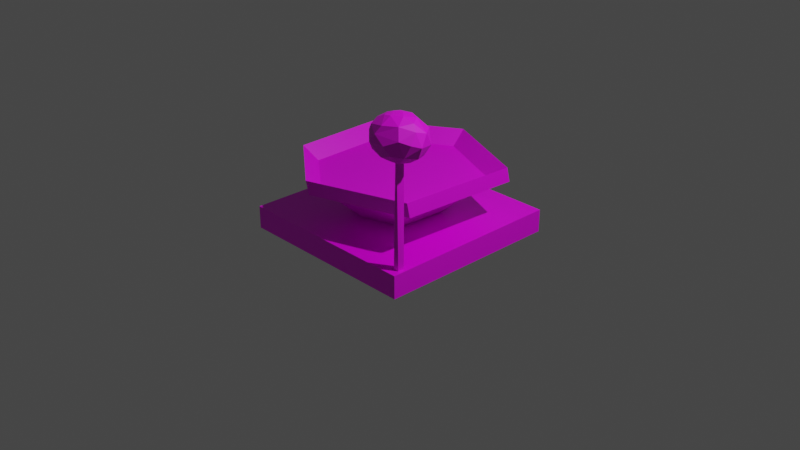 # Source: ChemistryHouse.blend  (saved by Blender 2.93.21; exported with 4.5.12 LTS)
import bpy
from mathutils import Matrix  # noqa: F401  (used for matrix-valued properties, if any)

bpy.ops.wm.read_factory_settings(use_empty=True)
scene = bpy.context.scene
scene.name = 'Scene'

# ---- collections
col_collection = bpy.data.collections.new('Collection'); scene.collection.children.link(col_collection)

# ---- images (referenced by path relative to the original .blend; pixels are not part of the script)
import os
ASSET_DIR = os.environ.get("B2B_ASSET_DIR", "")  # directory of the original .blend (textures are referenced by path, not embedded)
HERE = os.path.dirname(os.path.abspath(__file__))  # packed textures are extracted next to this script under _unpacked/

def load_image(name, relpath, width, height, colorspace="sRGB"):
    """Load a texture the original file referenced (path relative to the .blend, or extracted next to this script)."""
    p = next((c for c in (os.path.join(HERE, relpath), os.path.join(ASSET_DIR, relpath)) if relpath and os.path.exists(c)), "")
    if p:
        img = bpy.data.images.load(p, check_existing=True)
        img.name = name
    else:  # same state as the original file: an image datablock whose file is absent (Cycles renders it pink)
        img = bpy.data.images.new(name, width, height)
        img.source = "FILE"
        img.filepath = "//" + (relpath or name)
    img.colorspace_settings.name = colorspace
    return img
img_material_base_color = load_image('Material Base Color', 'Chemistry/ChemistryPlatform.png', 1024, 1024, 'sRGB')
img_material_001_base_color = load_image('Material.001 Base Color', 'Chemistry/ChemistryAll.png', 1024, 1024, 'sRGB')

# ---- materials (node trees are filled in below, after node groups)
mat_material = bpy.data.materials.new('Material')
mat_material.alpha_threshold = 0.0
mat_material.use_transparent_shadow = False
mat_material.line_color = (0.0, 0.0, 0.0, 1.0)
mat_material_001 = bpy.data.materials.new('Material.001')
mat_material_001.use_transparent_shadow = False

# ---- material node trees
mat_material.use_nodes = True; mat_material.node_tree.nodes.clear()
_N = mat_material.node_tree.nodes; _L = mat_material.node_tree.links
n0 = _N.new('ShaderNodeOutputMaterial'); n0.name = 'Material Output'; n0.location = (300, 300)
n1 = _N.new('ShaderNodeBsdfPrincipled'); n1.name = 'Principled BSDF'; n1.location = (10, 300)
n1.distribution = 'GGX'
n1.subsurface_method = 'BURLEY'
n1.inputs[2].default_value = 0.4
n1.inputs[3].default_value = 1.45
n1.inputs[27].default_value = (0.0, 0.0, 0.0, 1.0)
n1.inputs[28].default_value = 1.0
n2 = _N.new('ShaderNodeTexImage'); n2.name = 'Изображение-текстура'; n2.location = (-280, 275)
n2.image = img_material_base_color
_L.new(n1.outputs[0], n0.inputs[0])
_L.new(n2.outputs[0], n1.inputs[0])
n0.is_active_output = True
mat_material_001.use_nodes = True; mat_material_001.node_tree.nodes.clear()
_N = mat_material_001.node_tree.nodes; _L = mat_material_001.node_tree.links
n0 = _N.new('ShaderNodeBsdfPrincipled'); n0.name = 'Principled BSDF'; n0.location = (10, 300)
n0.distribution = 'GGX'
n0.subsurface_method = 'BURLEY'
n0.inputs[3].default_value = 1.45
n0.inputs[27].default_value = (0.0, 0.0, 0.0, 1.0)
n0.inputs[28].default_value = 1.0
n1 = _N.new('ShaderNodeOutputMaterial'); n1.name = 'Material Output'; n1.location = (300, 300)
n2 = _N.new('ShaderNodeTexImage'); n2.name = 'Изображение-текстура'; n2.location = (-280, 275)
n2.image = img_material_001_base_color
_L.new(n0.outputs[0], n1.inputs[0])
_L.new(n2.outputs[0], n0.inputs[0])
n1.is_active_output = True

# ---- world
world_world = bpy.data.worlds.new('World'); scene.world = world_world
world_world.use_nodes = True; world_world.node_tree.nodes.clear()
_N = world_world.node_tree.nodes; _L = world_world.node_tree.links
n0 = _N.new('ShaderNodeOutputWorld'); n0.name = 'World Output'; n0.location = (300, 300)
n1 = _N.new('ShaderNodeBackground'); n1.name = 'Background'; n1.location = (10, 300)
n1.inputs[0].default_value = (0.05088, 0.05088, 0.05088, 1.0)
_L.new(n1.outputs[0], n0.inputs[0])
n0.is_active_output = True
world_world.color = (0.05088, 0.05088, 0.05088)
world_world.use_sun_shadow = False
world_world.sun_shadow_jitter_overblur = 0.0

# ---- cameras
cam_camera = bpy.data.cameras.new('Camera')
cam_camera.clip_end = 100.0
cam_camera.ortho_scale = 7.314

# ---- lights
light_light = bpy.data.lights.new('Light', 'POINT')
light_light.transmission_factor = 0.0
light_light.energy = 1000.0
light_light.shadow_soft_size = 0.1
light_light.shadow_maximum_resolution = 0.006
light_light.use_absolute_resolution = True

# ---- meshes
me_cube = bpy.data.meshes.new('Cube')
me_cube.from_pydata([(1.0, 1.0, 1.0), (1.0, 1.0, -1.0), (1.0, -1.0, 1.0), (1.0, -1.0, -1.0), (-1.0, 1.0, 1.0), (-1.0, 1.0, -1.0), (-1.0, -1.0, 1.0), (-1.0, -1.0, -1.0)], [], [(0, 4, 6, 2), (3, 2, 6, 7), (7, 6, 4, 5), (5, 1, 3, 7), (1, 0, 2, 3), (5, 4, 0, 1)])
_uv = me_cube.uv_layers.new(name='UVMap')
_uv.uv.foreach_set('vector', [0.625, 0.5, 0.875, 0.5, 0.875, 0.75, 0.625, 0.75, 0.375, 0.75, 0.625, 0.75, 0.625, 1.0, 0.375, 1.0, 0.375, 0.0, 0.625, 0.0, 0.625, 0.25, 0.375, 0.25, 0.125, 0.5, 0.375, 0.5, 0.375, 0.75, 0.125, 0.75, 0.375, 0.5, 0.625, 0.5, 0.625, 0.75, 0.375, 0.75, 0.375, 0.25, 0.625, 0.25, 0.625, 0.5, 0.375, 0.5])
me_cube.materials.append(mat_material)
me_cube.use_remesh_preserve_volume = False
me_cube.use_remesh_preserve_attributes = False
me_cube.use_mirror_vertex_groups = False
me_cube.update()
me_x = bpy.data.meshes.new('Конус')
me_x.from_pydata([(0.1003, 1.019, -0.9998), (0.9298, 0.497, -0.9991), (0.9026, -0.4825, -0.9997), (0.2024, -1.018, -0.9995), (-0.815, -0.6688, -0.9991), (-0.8924, 0.5963, -0.9976), (0.0, 0.0, 1.0), (0.1761, -1.007, -0.6874), (-0.8413, -0.6586, -0.687), (-0.9187, 0.6065, -0.6855), (0.8763, -0.4723, -0.6876), (0.07399, 1.029, -0.6877), (0.9035, 0.5072, -0.687), (-0.9633, -0.848, 0.5692), (-0.9478, -0.8349, -2.836), (-0.9616, -0.9136, 0.5692), (-0.9528, -0.9294, -2.836), (-0.9045, -0.9214, 0.5692), (-0.89, -0.849, 0.5692), (-0.8813, -0.8706, -2.836), (-0.9951, -0.6281, -2.605), (-1.006, -0.678, -2.322), (-1.06, -0.7931, -3.018), (-1.112, -0.6951, -2.797), (-1.168, -0.721, -2.502), (-1.04, -0.8011, -2.172), (-1.196, -0.8083, -2.794), (-1.126, -0.7714, -2.284), (-1.232, -0.8965, -2.575), (-1.074, -0.8868, -2.174), (-1.117, -0.8827, -2.985), (-1.179, -0.8861, -2.319), (-1.179, -0.9187, -2.869), (-1.196, -0.9878, -2.65), (-1.067, -1.011, -2.956), (-1.013, -0.9046, -3.068), (-1.122, -1.062, -2.728), (-1.144, -1.019, -2.388), (-1.041, -1.089, -2.411), (-1.037, -0.9812, -2.189), (-0.9743, -0.8753, -2.121), (-0.9173, -0.9621, -3.061), (-0.9951, -1.123, -2.599), (-0.9456, -0.8465, -3.083), (-0.9128, -1.064, -2.923), (-0.8764, -1.11, -2.765), (-0.7885, -1.095, -2.552), (-0.9118, -1.073, -2.299), (-0.8354, -0.9547, -3.033), (-0.7438, -1.028, -2.844), (-0.7684, -1.045, -2.364), (-0.8108, -0.9625, -2.19), (-0.6903, -0.912, -2.882), (-0.9177, -0.9615, -2.143), (-0.8529, -0.8666, -3.069), (-0.6653, -0.9844, -2.656), (-0.6881, -0.9389, -2.37), (-0.6383, -0.8753, -2.602), (-0.7475, -0.8599, -2.226), (-0.7561, -0.8523, -2.986), (-0.6668, -0.8277, -2.414), (-0.6791, -0.7676, -2.751), (-0.849, -0.7853, -3.032), (-0.7321, -0.7361, -2.357), (-0.8953, -0.7671, -2.161), (-0.7843, -0.7203, -2.899), (-0.7885, -0.6558, -2.652), (-0.8517, -0.6462, -2.444), (-0.9094, -0.6577, -2.847), (-0.8457, -0.7009, -2.279), (-0.8735, -0.8434, -2.127), (-0.9507, -0.7417, -3.017)], [], [(0, 6, 1), (1, 6, 2), (2, 6, 3), (3, 6, 4), (4, 6, 5), (5, 6, 0), (14, 13, 18), (16, 15, 13), (24, 27, 21), (68, 71, 23), (20, 23, 24), (16, 17, 15), (20, 24, 21), (19, 18, 17), (71, 43, 22), (23, 22, 26), (24, 26, 28), (26, 32, 28), (26, 30, 32), (31, 28, 37), (32, 33, 28), (31, 37, 39), (30, 34, 32), (35, 34, 30), (28, 33, 37), (37, 36, 38), (35, 43, 41), (40, 39, 53), (39, 38, 47), (39, 47, 53), (38, 42, 47), (42, 45, 46), (46, 50, 47), (47, 51, 53), (50, 51, 47), (46, 49, 55), (49, 52, 55), (49, 48, 52), (55, 56, 50), (41, 43, 54), (51, 70, 53), (40, 53, 70), (12, 11, 0, 1), (56, 58, 51), (48, 54, 59), (57, 60, 56), (55, 52, 57), (59, 61, 52), (52, 61, 57), (58, 63, 64), (54, 62, 59), (60, 61, 63), (63, 66, 67), (62, 71, 65), (43, 71, 62), (68, 20, 66), (69, 67, 21), (10, 2, 3, 7), (11, 12, 10, 7, 8, 9), (8, 4, 5, 9), (7, 3, 4, 8), (10, 12, 1, 2), (11, 9, 5, 0), (25, 64, 21, 27), (14, 16, 13), (20, 68, 23), (17, 16, 19), (40, 70, 64, 25), (15, 17, 18, 13), (67, 20, 21), (69, 21, 64), (23, 71, 22), (19, 14, 18), (16, 14, 19), (29, 25, 27, 31), (22, 43, 35), (24, 23, 26), (45, 36, 34, 44), (26, 22, 30), (24, 31, 27), (24, 28, 31), (25, 29, 40), (30, 22, 35), (32, 34, 36), (29, 31, 39), (40, 29, 39), (32, 36, 33), (37, 33, 36), (39, 37, 38), (35, 41, 34), (38, 36, 42), (34, 41, 44), (36, 45, 42), (48, 49, 44, 41), (42, 46, 47), (45, 44, 49), (46, 45, 49), (46, 55, 50), (50, 56, 51), (48, 41, 54), (51, 58, 70), (52, 48, 59), (55, 57, 56), (56, 60, 58), (58, 60, 63), (60, 57, 61), (70, 58, 64), (59, 65, 61), (59, 62, 65), (63, 61, 66), (61, 65, 66), (64, 63, 69), (69, 63, 67), (54, 43, 62), (65, 68, 66), (65, 71, 68), (67, 66, 20)])
_uv = me_x.uv_layers.new(name='UVКарта')
_uv.uv.foreach_set('vector', [0.273, 0.4831, 0.25, 0.25, 0.4495, 0.3579, 0.4495, 0.3579, 0.25, 0.25, 0.4566, 0.1396, 0.4566, 0.1396, 0.25, 0.25, 0.2945, 0.02349, 0.2945, 0.02349, 0.25, 0.25, 0.07539, 0.1053, 0.07539, 0.1053, 0.25, 0.25, 0.06489, 0.3724, 0.06489, 0.3724, 0.25, 0.25, 0.273, 0.4831, 0.9267, 1.0, 0.8672, 0.5, 1.0, 0.5, 0.5712, 1.0, 0.6287, 0.5, 0.8672, 0.5, 0.6071, 0.4354, 0.5932, 0.2787, 0.7034, 0.3064, 0.7656, 0.6594, 0.7344, 0.822, 0.6384, 0.6303, 0.7197, 0.5003, 0.6384, 0.6303, 0.6071, 0.4354, 0.5712, 1.0, 0.4138, 0.5, 0.6287, 0.5, 0.7197, 0.5003, 0.6071, 0.4354, 0.7034, 0.3064, 0.217, 1.0, 0.1411, 0.5, 0.4138, 0.5, 0.7344, 0.822, 0.6503, 0.9633, 0.6017, 0.8259, 0.6384, 0.6303, 0.6017, 0.8259, 0.5466, 0.6298, 0.6071, 0.4354, 0.5466, 0.6298, 0.4883, 0.4858, 0.5466, 0.6298, 0.4642, 0.6823, 0.4883, 0.4858, 0.5466, 0.6298, 0.4941, 0.7935, 0.4642, 0.6823, 0.4893, 0.2999, 0.4883, 0.4858, 0.3916, 0.3603, 0.4642, 0.6823, 0.4239, 0.5316, 0.4883, 0.4858, 0.4893, 0.2999, 0.3916, 0.3603, 0.3596, 0.1783, 0.4941, 0.7935, 0.3605, 0.758, 0.4642, 0.6823, 0.4421, 0.9103, 0.3605, 0.758, 0.4941, 0.7935, 0.4883, 0.4858, 0.4239, 0.5316, 0.3916, 0.3603, 0.3916, 0.3603, 0.3613, 0.5799, 0.3076, 0.3732, 0.4421, 0.9103, 0.3281, 1.0, 0.2274, 0.8907, 0.3684, 0.02622, 0.3596, 0.1783, 0.2182, 0.1085, 0.3596, 0.1783, 0.3076, 0.3732, 0.2344, 0.2921, 0.3596, 0.1783, 0.2344, 0.2921, 0.2182, 0.1085, 0.3076, 0.3732, 0.2803, 0.4997, 0.2344, 0.2921, 0.2803, 0.4997, 0.2187, 0.5953, 0.1685, 0.4684, 0.1685, 0.4684, 0.1387, 0.3409, 0.2344, 0.2921, 0.2344, 0.2921, 0.1091, 0.1789, 0.2182, 0.1085, 0.1387, 0.3409, 0.1091, 0.1789, 0.2344, 0.2921, 0.1685, 0.4684, 0.1333, 0.6643, 0.06894, 0.535, 0.1333, 0.6643, 0.03254, 0.6992, 0.06894, 0.535, 0.1333, 0.6643, 0.1262, 0.8462, 0.03254, 0.6992, 0.06894, 0.535, 0.0467, 0.3412, 0.1387, 0.3409, 0.2274, 0.8907, 0.07813, 1.0, 0.02638, 0.9126, 0.1091, 0.1789, 0.01724, 0.09122, 0.2182, 0.1085, 0.07813, 0.0, 0.2182, 0.1085, 0.01724, 0.09122, 0.4495, 0.3579, 0.273, 0.4831, 0.273, 0.4831, 0.4495, 0.3579, 0.0467, 0.3412, 0.01546, 0.2155, 0.1091, 0.1789, 0.1262, 0.8462, 0.02638, 0.9126, 0.01547, 0.8125, 0.008384, 0.5098, 1.835e-08, 0.3365, 0.0467, 0.3412, 0.06894, 0.535, 0.03254, 0.6992, 0.008384, 0.5098, 0.9698, 0.7938, 0.923, 0.5997, 0.9949, 0.7082, 0.9949, 0.7082, 0.923, 0.5997, 0.9905, 0.5003, 0.9769, 0.2155, 0.8993, 0.3318, 0.7988, 0.1517, 0.9562, 0.9126, 0.8593, 0.8481, 0.9698, 0.7938, 0.9706, 0.3731, 0.923, 0.5997, 0.8993, 0.3318, 0.8993, 0.3318, 0.8315, 0.5316, 0.7976, 0.4045, 0.8593, 0.8481, 0.7344, 0.822, 0.86, 0.7078, 0.6503, 0.9633, 0.7344, 0.822, 0.8593, 0.8481, 0.7656, 0.6594, 0.7197, 0.5003, 0.8315, 0.5316, 0.8122, 0.2775, 0.7976, 0.4045, 0.7034, 0.3064, 0.4566, 0.1396, 0.4566, 0.1396, 0.2945, 0.02349, 0.2945, 0.02349, 0.773, 0.4831, 0.9495, 0.3579, 0.9566, 0.1396, 0.7945, 0.02349, 0.5754, 0.1053, 0.5649, 0.3724, 0.07539, 0.1053, 0.07539, 0.1053, 0.06489, 0.3724, 0.06489, 0.3724, 0.2945, 0.02349, 0.2945, 0.02349, 0.07539, 0.1053, 0.07539, 0.1053, 0.4566, 0.1396, 0.4495, 0.3579, 0.4495, 0.3579, 0.4566, 0.1396, 0.273, 0.4831, 0.06489, 0.3724, 0.06489, 0.3724, 0.273, 0.4831, 0.6094, 0.1522, 0.7988, 0.1517, 0.7034, 0.3064, 0.5932, 0.2787, 0.9267, 1.0, 0.5712, 1.0, 0.8672, 0.5, 0.7197, 0.5003, 0.7656, 0.6594, 0.6384, 0.6303, 0.4138, 0.5, 0.5712, 1.0, 0.217, 1.0, 0.5442, 0.04576, 0.8968, 0.07868, 0.7988, 0.1517, 0.6094, 0.1522, 0.9105, 0.09684, 0.6359, 0.05966, 0.5923, 0.3789, 0.9102, 0.3955, 0.7976, 0.4045, 0.7197, 0.5003, 0.7034, 0.3064, 0.8122, 0.2775, 0.7034, 0.3064, 0.7988, 0.1517, 0.6384, 0.6303, 0.7344, 0.822, 0.6017, 0.8259, 0.217, 1.0, 0.02717, 1.0, 0.1411, 0.5, 0.3247, 0.09104, 0.3325, 0.444, 0.04629, 0.293, 0.4848, 0.1527, 0.6094, 0.1522, 0.5932, 0.2787, 0.4893, 0.2999, 0.6017, 0.8259, 0.6503, 0.9633, 0.4421, 0.9103, 0.6071, 0.4354, 0.6384, 0.6303, 0.5466, 0.6298, 0.2187, 0.5953, 0.3613, 0.5799, 0.3605, 0.758, 0.2343, 0.7235, 0.5466, 0.6298, 0.6017, 0.8259, 0.4941, 0.7935, 0.6071, 0.4354, 0.4893, 0.2999, 0.5932, 0.2787, 0.6071, 0.4354, 0.4883, 0.4858, 0.4893, 0.2999, 0.6094, 0.1522, 0.4848, 0.1527, 0.5442, 0.04576, 0.4941, 0.7935, 0.6017, 0.8259, 0.4421, 0.9103, 0.4642, 0.6823, 0.3605, 0.758, 0.3613, 0.5799, 0.4848, 0.1527, 0.4893, 0.2999, 0.3596, 0.1783, 0.3684, 0.02622, 0.4848, 0.1527, 0.3596, 0.1783, 0.4642, 0.6823, 0.3613, 0.5799, 0.4239, 0.5316, 0.3916, 0.3603, 0.4239, 0.5316, 0.3613, 0.5799, 0.3596, 0.1783, 0.3916, 0.3603, 0.3076, 0.3732, 0.4421, 0.9103, 0.2274, 0.8907, 0.3605, 0.758, 0.3076, 0.3732, 0.3613, 0.5799, 0.2803, 0.4997, 0.3605, 0.758, 0.2274, 0.8907, 0.2343, 0.7235, 0.3613, 0.5799, 0.2187, 0.5953, 0.2803, 0.4997, 0.1262, 0.8462, 0.1333, 0.6643, 0.2343, 0.7235, 0.2274, 0.8907, 0.2803, 0.4997, 0.1685, 0.4684, 0.2344, 0.2921, 0.2187, 0.5953, 0.2343, 0.7235, 0.1333, 0.6643, 0.1685, 0.4684, 0.2187, 0.5953, 0.1333, 0.6643, 0.1685, 0.4684, 0.06894, 0.535, 0.1387, 0.3409, 0.1387, 0.3409, 0.0467, 0.3412, 0.1091, 0.1789, 0.1262, 0.8462, 0.2274, 0.8907, 0.02638, 0.9126, 0.1091, 0.1789, 0.01546, 0.2155, 0.01724, 0.09122, 0.03254, 0.6992, 0.1262, 0.8462, 0.01547, 0.8125, 0.06894, 0.535, 0.008384, 0.5098, 0.0467, 0.3412, 0.0467, 0.3412, 1.835e-08, 0.3365, 0.01546, 0.2155, 0.9769, 0.2155, 0.9706, 0.3731, 0.8993, 0.3318, 0.9706, 0.3731, 0.9905, 0.5003, 0.923, 0.5997, 0.8968, 0.07868, 0.9769, 0.2155, 0.7988, 0.1517, 0.9698, 0.7938, 0.86, 0.7078, 0.923, 0.5997, 0.9698, 0.7938, 0.8593, 0.8481, 0.86, 0.7078, 0.8993, 0.3318, 0.923, 0.5997, 0.8315, 0.5316, 0.923, 0.5997, 0.86, 0.7078, 0.8315, 0.5316, 0.7988, 0.1517, 0.8993, 0.3318, 0.8122, 0.2775, 0.8122, 0.2775, 0.8993, 0.3318, 0.7976, 0.4045, 0.9562, 0.9126, 0.6503, 0.9633, 0.8593, 0.8481, 0.86, 0.7078, 0.7656, 0.6594, 0.8315, 0.5316, 0.86, 0.7078, 0.7344, 0.822, 0.7656, 0.6594, 0.7976, 0.4045, 0.8315, 0.5316, 0.7197, 0.5003])
me_x.materials.append(mat_material_001)
me_x.use_remesh_fix_poles = True
me_x.use_remesh_preserve_attributes = False
me_x.update()

# ---- objects
ob_cube = bpy.data.objects.new('Cube', me_cube)
ob_light = bpy.data.objects.new('Light', light_light)
ob_camera = bpy.data.objects.new('Camera', cam_camera)
ob_x = bpy.data.objects.new('Конус', me_x)

# ---- transforms, parenting, visibility, modifiers, constraints
ob_cube.location = (0.0, 0.0, 0.0)
ob_cube.scale = (1.0, 1.0, 0.1203)
ob_cube.lock_rotations_4d = False
ob_cube.empty_display_type = 'ARROWS'
ob_cube.lineart.crease_threshold = 0.0
ob_light.location = (4.076, 1.005, 5.904)
ob_light.rotation_euler = (0.6503, 0.05522, 1.866)
ob_light.lock_rotations_4d = False
ob_light.empty_display_type = 'ARROWS'
ob_light.color = (0.0, 0.0, 0.0, 0.0)
ob_light.lineart.crease_threshold = 0.0
ob_camera.location = (7.359, -6.926, 4.958)
ob_camera.rotation_euler = (1.109, 0.0, 0.8149)
ob_camera.lock_rotations_4d = False
ob_camera.empty_display_type = 'ARROWS'
ob_camera.color = (0.0, 0.0, 0.0, 0.0)
ob_camera.display_type = 'WIRE'
ob_camera.lineart.crease_threshold = 0.0
ob_x.location = (0.0, 0.0, 0.2099)
ob_x.rotation_euler = (0.0, -3.142, 0.0)
ob_x.scale = (1.0, 1.0, 0.4595)

# ---- collection membership
col_collection.objects.link(ob_cube)
col_collection.objects.link(ob_light)
col_collection.objects.link(ob_camera)
col_collection.objects.link(ob_x)

# ---- scene / render settings (as saved in the file)
scene.camera = ob_camera
scene.frame_start = 1; scene.frame_end = 250; scene.frame_set(1)
scene.render.engine = 'BLENDER_EEVEE_NEXT'
scene.cycles.use_denoising = False
scene.cycles.samples = 128
scene.cycles.sampling_pattern = 'TABULATED_SOBOL'
scene.cycles.use_adaptive_sampling = False
scene.cycles.use_light_tree = False
scene.view_settings.view_transform = 'Filmic'
bpy.context.view_layer.update()
